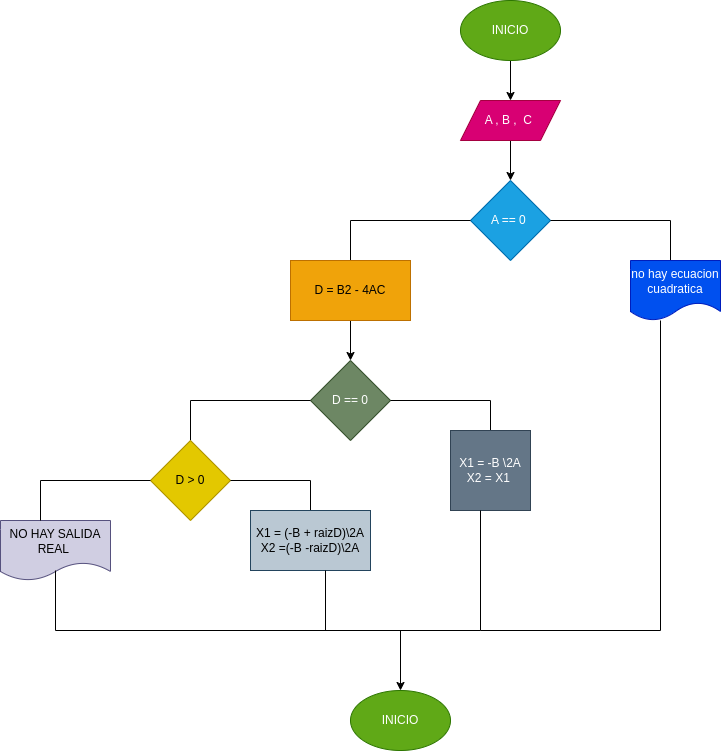

The diagram above was exported from draw.io. Its source (the exported page's mxGraphModel, read from the mxfile embedded in the PNG):
<mxGraphModel dx="816" dy="403" grid="1" gridSize="10" guides="1" tooltips="1" connect="1" arrows="1" fold="1" page="1" pageScale="1" pageWidth="827" pageHeight="1169" math="0" shadow="0">
  <root>
    <mxCell id="0" />
    <mxCell id="1" parent="0" />
    <mxCell id="2" value="" style="edgeStyle=none;html=1;" edge="1" parent="1" source="3" target="5">
      <mxGeometry relative="1" as="geometry" />
    </mxCell>
    <mxCell id="3" value="INICIO" style="ellipse;whiteSpace=wrap;html=1;fillColor=#60a917;fontColor=#ffffff;strokeColor=#2D7600;" vertex="1" parent="1">
      <mxGeometry x="530" y="210" width="100" height="60" as="geometry" />
    </mxCell>
    <mxCell id="4" value="" style="edgeStyle=none;html=1;" edge="1" parent="1" source="5" target="6">
      <mxGeometry relative="1" as="geometry" />
    </mxCell>
    <mxCell id="5" value="A , B ,&amp;nbsp; C&amp;nbsp;" style="shape=parallelogram;perimeter=parallelogramPerimeter;whiteSpace=wrap;html=1;fixedSize=1;fillColor=#d80073;fontColor=#ffffff;strokeColor=#A50040;" vertex="1" parent="1">
      <mxGeometry x="530" y="310" width="100" height="40" as="geometry" />
    </mxCell>
    <mxCell id="6" value="A == 0&amp;nbsp;" style="rhombus;whiteSpace=wrap;html=1;fillColor=#1ba1e2;fontColor=#ffffff;strokeColor=#006EAF;" vertex="1" parent="1">
      <mxGeometry x="540" y="390" width="80" height="80" as="geometry" />
    </mxCell>
    <mxCell id="7" value="" style="shape=partialRectangle;whiteSpace=wrap;html=1;bottom=0;right=0;fillColor=none;direction=south;" vertex="1" parent="1">
      <mxGeometry x="620" y="430" width="120" height="40" as="geometry" />
    </mxCell>
    <mxCell id="8" value="no hay ecuacion cuadratica" style="shape=document;whiteSpace=wrap;html=1;boundedLbl=1;fillColor=#0050ef;fontColor=#ffffff;strokeColor=#001DBC;" vertex="1" parent="1">
      <mxGeometry x="700" y="470" width="90" height="60" as="geometry" />
    </mxCell>
    <mxCell id="9" value="" style="shape=partialRectangle;whiteSpace=wrap;html=1;bottom=0;right=0;fillColor=none;" vertex="1" parent="1">
      <mxGeometry x="420" y="430" width="120" height="40" as="geometry" />
    </mxCell>
    <mxCell id="10" value="" style="edgeStyle=none;html=1;" edge="1" parent="1" source="11" target="12">
      <mxGeometry relative="1" as="geometry" />
    </mxCell>
    <mxCell id="11" value="D = B2 - 4AC" style="rounded=0;whiteSpace=wrap;html=1;fillColor=#f0a30a;fontColor=#000000;strokeColor=#BD7000;" vertex="1" parent="1">
      <mxGeometry x="360" y="470" width="120" height="60" as="geometry" />
    </mxCell>
    <mxCell id="12" value="D == 0" style="rhombus;whiteSpace=wrap;html=1;fillColor=#6d8764;fontColor=#ffffff;strokeColor=#3A5431;" vertex="1" parent="1">
      <mxGeometry x="380" y="570" width="80" height="80" as="geometry" />
    </mxCell>
    <mxCell id="13" value="" style="shape=partialRectangle;whiteSpace=wrap;html=1;bottom=0;right=0;fillColor=none;direction=south;" vertex="1" parent="1">
      <mxGeometry x="460" y="610" width="100" height="30" as="geometry" />
    </mxCell>
    <mxCell id="14" value="X1 = -B \2A&lt;br&gt;X2 = X1&amp;nbsp;" style="whiteSpace=wrap;html=1;aspect=fixed;fillColor=#647687;fontColor=#ffffff;strokeColor=#314354;" vertex="1" parent="1">
      <mxGeometry x="520" y="640" width="80" height="80" as="geometry" />
    </mxCell>
    <mxCell id="15" value="" style="shape=partialRectangle;whiteSpace=wrap;html=1;bottom=0;right=0;fillColor=none;" vertex="1" parent="1">
      <mxGeometry x="260" y="610" width="120" height="40" as="geometry" />
    </mxCell>
    <mxCell id="16" value="D &amp;gt; 0" style="rhombus;whiteSpace=wrap;html=1;fillColor=#e3c800;fontColor=#000000;strokeColor=#B09500;" vertex="1" parent="1">
      <mxGeometry x="220" y="650" width="80" height="80" as="geometry" />
    </mxCell>
    <mxCell id="17" value="" style="shape=partialRectangle;whiteSpace=wrap;html=1;bottom=0;right=0;fillColor=none;direction=south;" vertex="1" parent="1">
      <mxGeometry x="300" y="690" width="80" height="30" as="geometry" />
    </mxCell>
    <mxCell id="18" value="X1 = (-B + raizD)\2A&lt;br&gt;X2 =(-B -raizD)\2A" style="rounded=0;whiteSpace=wrap;html=1;fillColor=#bac8d3;strokeColor=#23445d;" vertex="1" parent="1">
      <mxGeometry x="320" y="720" width="120" height="60" as="geometry" />
    </mxCell>
    <mxCell id="19" value="NO HAY SALIDA REAL&amp;nbsp;" style="shape=document;whiteSpace=wrap;html=1;boundedLbl=1;fillColor=#d0cee2;strokeColor=#56517e;" vertex="1" parent="1">
      <mxGeometry x="70" y="730" width="110" height="60" as="geometry" />
    </mxCell>
    <mxCell id="20" value="" style="shape=partialRectangle;whiteSpace=wrap;html=1;bottom=0;right=0;fillColor=none;" vertex="1" parent="1">
      <mxGeometry x="110" y="690" width="110" height="40" as="geometry" />
    </mxCell>
    <mxCell id="21" value="" style="shape=partialRectangle;whiteSpace=wrap;html=1;bottom=1;right=1;left=1;top=0;fillColor=none;routingCenterX=-0.5;" vertex="1" parent="1">
      <mxGeometry x="125" y="780" width="270" height="60" as="geometry" />
    </mxCell>
    <mxCell id="22" value="" style="edgeStyle=none;html=1;" edge="1" parent="1" source="23" target="25">
      <mxGeometry relative="1" as="geometry" />
    </mxCell>
    <mxCell id="23" value="" style="shape=partialRectangle;whiteSpace=wrap;html=1;bottom=0;right=0;fillColor=none;direction=west;" vertex="1" parent="1">
      <mxGeometry x="390" y="720" width="160" height="120" as="geometry" />
    </mxCell>
    <mxCell id="24" value="" style="shape=partialRectangle;whiteSpace=wrap;html=1;bottom=0;right=0;fillColor=none;direction=west;" vertex="1" parent="1">
      <mxGeometry x="550" y="530" width="180" height="310" as="geometry" />
    </mxCell>
    <mxCell id="25" value="INICIO" style="ellipse;whiteSpace=wrap;html=1;fillColor=#60a917;fontColor=#ffffff;strokeColor=#2D7600;" vertex="1" parent="1">
      <mxGeometry x="420" y="900" width="100" height="60" as="geometry" />
    </mxCell>
  </root>
</mxGraphModel>